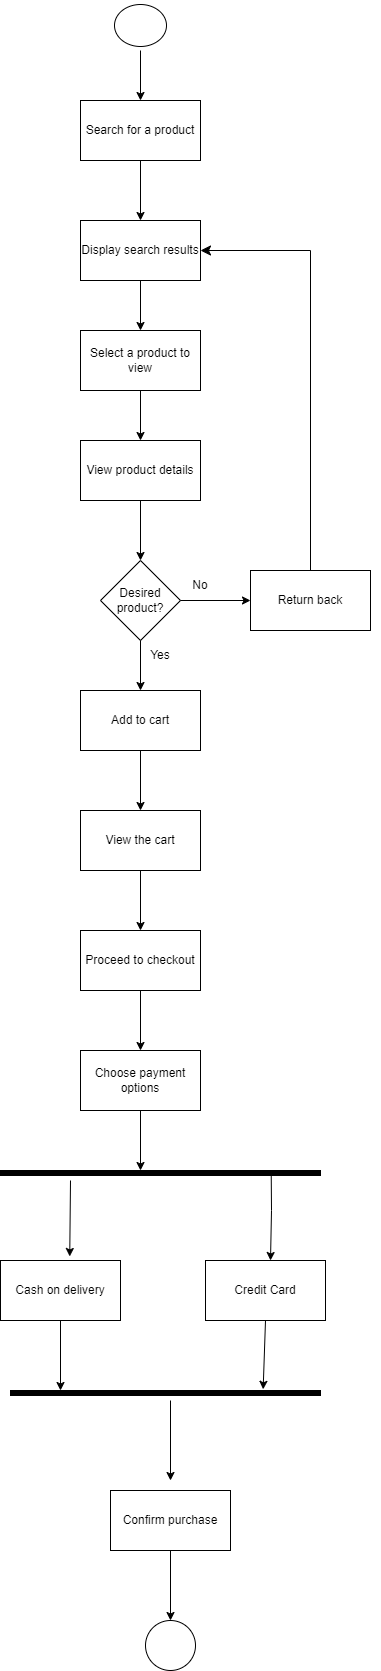

The diagram above was exported from draw.io. Its source (the exported page's mxGraphModel, read from the mxfile embedded in the PNG):
<mxGraphModel dx="1290" dy="522" grid="1" gridSize="10" guides="1" tooltips="1" connect="1" arrows="1" fold="1" page="1" pageScale="1" pageWidth="850" pageHeight="1100" math="0" shadow="0">
  <root>
    <mxCell id="0" />
    <mxCell id="1" parent="0" />
    <mxCell id="XwpI5Zz5qXsxQlmUyBzT-2" value="" style="ellipse;html=1;shape=startState;fontFamily=Tahoma;fontSize=14;" parent="1" vertex="1">
      <mxGeometry x="270" y="30" width="60" height="50" as="geometry" />
    </mxCell>
    <mxCell id="XwpI5Zz5qXsxQlmUyBzT-4" value="" style="endArrow=classic;html=1;rounded=0;exitX=0.5;exitY=1;exitDx=0;exitDy=0;" parent="1" source="XwpI5Zz5qXsxQlmUyBzT-2" edge="1">
      <mxGeometry width="50" height="50" relative="1" as="geometry">
        <mxPoint x="260" y="130" as="sourcePoint" />
        <mxPoint x="300" y="130" as="targetPoint" />
      </mxGeometry>
    </mxCell>
    <mxCell id="XwpI5Zz5qXsxQlmUyBzT-6" value="Search for a product" style="rounded=0;whiteSpace=wrap;html=1;" parent="1" vertex="1">
      <mxGeometry x="240" y="130" width="120" height="60" as="geometry" />
    </mxCell>
    <mxCell id="XwpI5Zz5qXsxQlmUyBzT-7" value="" style="endArrow=classic;html=1;rounded=0;exitX=0.5;exitY=1;exitDx=0;exitDy=0;" parent="1" source="XwpI5Zz5qXsxQlmUyBzT-6" edge="1">
      <mxGeometry width="50" height="50" relative="1" as="geometry">
        <mxPoint x="270" y="240" as="sourcePoint" />
        <mxPoint x="300" y="250" as="targetPoint" />
      </mxGeometry>
    </mxCell>
    <mxCell id="XwpI5Zz5qXsxQlmUyBzT-8" value="Display search results" style="rounded=0;whiteSpace=wrap;html=1;" parent="1" vertex="1">
      <mxGeometry x="240" y="250" width="120" height="60" as="geometry" />
    </mxCell>
    <mxCell id="XwpI5Zz5qXsxQlmUyBzT-9" value="" style="endArrow=classic;html=1;rounded=0;exitX=0.5;exitY=1;exitDx=0;exitDy=0;" parent="1" source="XwpI5Zz5qXsxQlmUyBzT-8" edge="1">
      <mxGeometry width="50" height="50" relative="1" as="geometry">
        <mxPoint x="250" y="370" as="sourcePoint" />
        <mxPoint x="300" y="360" as="targetPoint" />
      </mxGeometry>
    </mxCell>
    <mxCell id="XwpI5Zz5qXsxQlmUyBzT-10" value="Select a product to view" style="rounded=0;whiteSpace=wrap;html=1;" parent="1" vertex="1">
      <mxGeometry x="240" y="360" width="120" height="60" as="geometry" />
    </mxCell>
    <mxCell id="XwpI5Zz5qXsxQlmUyBzT-11" value="" style="endArrow=classic;html=1;rounded=0;exitX=0.5;exitY=1;exitDx=0;exitDy=0;" parent="1" source="XwpI5Zz5qXsxQlmUyBzT-10" edge="1">
      <mxGeometry width="50" height="50" relative="1" as="geometry">
        <mxPoint x="260" y="470" as="sourcePoint" />
        <mxPoint x="300" y="470" as="targetPoint" />
      </mxGeometry>
    </mxCell>
    <mxCell id="XwpI5Zz5qXsxQlmUyBzT-12" value="View product details" style="rounded=0;whiteSpace=wrap;html=1;" parent="1" vertex="1">
      <mxGeometry x="240" y="470" width="120" height="60" as="geometry" />
    </mxCell>
    <mxCell id="XwpI5Zz5qXsxQlmUyBzT-13" value="Desired product?" style="rhombus;whiteSpace=wrap;html=1;" parent="1" vertex="1">
      <mxGeometry x="260" y="590" width="80" height="80" as="geometry" />
    </mxCell>
    <mxCell id="XwpI5Zz5qXsxQlmUyBzT-14" value="" style="endArrow=classic;html=1;rounded=0;entryX=0.5;entryY=0;entryDx=0;entryDy=0;exitX=0.5;exitY=1;exitDx=0;exitDy=0;" parent="1" source="XwpI5Zz5qXsxQlmUyBzT-12" target="XwpI5Zz5qXsxQlmUyBzT-13" edge="1">
      <mxGeometry width="50" height="50" relative="1" as="geometry">
        <mxPoint x="260" y="580" as="sourcePoint" />
        <mxPoint x="310" y="530" as="targetPoint" />
      </mxGeometry>
    </mxCell>
    <mxCell id="XwpI5Zz5qXsxQlmUyBzT-15" value="" style="endArrow=classic;html=1;rounded=0;exitX=0.5;exitY=1;exitDx=0;exitDy=0;" parent="1" source="XwpI5Zz5qXsxQlmUyBzT-13" edge="1">
      <mxGeometry width="50" height="50" relative="1" as="geometry">
        <mxPoint x="250" y="720" as="sourcePoint" />
        <mxPoint x="300" y="720" as="targetPoint" />
      </mxGeometry>
    </mxCell>
    <mxCell id="XwpI5Zz5qXsxQlmUyBzT-16" value="Yes" style="text;html=1;strokeColor=none;fillColor=none;align=center;verticalAlign=middle;whiteSpace=wrap;rounded=0;" parent="1" vertex="1">
      <mxGeometry x="290" y="670" width="60" height="30" as="geometry" />
    </mxCell>
    <mxCell id="XwpI5Zz5qXsxQlmUyBzT-17" value="" style="endArrow=classic;html=1;rounded=0;entryX=0;entryY=0.5;entryDx=0;entryDy=0;" parent="1" target="XwpI5Zz5qXsxQlmUyBzT-19" edge="1">
      <mxGeometry width="50" height="50" relative="1" as="geometry">
        <mxPoint x="340" y="630" as="sourcePoint" />
        <mxPoint x="390" y="630" as="targetPoint" />
      </mxGeometry>
    </mxCell>
    <mxCell id="XwpI5Zz5qXsxQlmUyBzT-18" value="No" style="text;html=1;strokeColor=none;fillColor=none;align=center;verticalAlign=middle;whiteSpace=wrap;rounded=0;" parent="1" vertex="1">
      <mxGeometry x="330" y="600" width="60" height="30" as="geometry" />
    </mxCell>
    <mxCell id="XwpI5Zz5qXsxQlmUyBzT-19" value="Return back" style="rounded=0;whiteSpace=wrap;html=1;" parent="1" vertex="1">
      <mxGeometry x="410" y="600" width="120" height="60" as="geometry" />
    </mxCell>
    <mxCell id="XwpI5Zz5qXsxQlmUyBzT-28" value="" style="edgeStyle=elbowEdgeStyle;elbow=horizontal;endArrow=classic;html=1;curved=0;rounded=0;endSize=8;startSize=8;entryX=1;entryY=0.5;entryDx=0;entryDy=0;exitX=1;exitY=0;exitDx=0;exitDy=0;" parent="1" source="XwpI5Zz5qXsxQlmUyBzT-19" target="XwpI5Zz5qXsxQlmUyBzT-8" edge="1">
      <mxGeometry width="50" height="50" relative="1" as="geometry">
        <mxPoint x="490" y="530" as="sourcePoint" />
        <mxPoint x="540" y="480" as="targetPoint" />
        <Array as="points">
          <mxPoint x="470" y="450" />
        </Array>
      </mxGeometry>
    </mxCell>
    <mxCell id="oD15uUjBtrhCdeG2hfxR-1" value="Add to cart" style="rounded=0;whiteSpace=wrap;html=1;" parent="1" vertex="1">
      <mxGeometry x="240" y="720" width="120" height="60" as="geometry" />
    </mxCell>
    <mxCell id="oD15uUjBtrhCdeG2hfxR-2" value="" style="endArrow=classic;html=1;rounded=0;exitX=0.5;exitY=1;exitDx=0;exitDy=0;" parent="1" source="oD15uUjBtrhCdeG2hfxR-1" edge="1">
      <mxGeometry width="50" height="50" relative="1" as="geometry">
        <mxPoint x="260" y="830" as="sourcePoint" />
        <mxPoint x="300" y="840" as="targetPoint" />
      </mxGeometry>
    </mxCell>
    <mxCell id="oD15uUjBtrhCdeG2hfxR-3" value="View the cart" style="rounded=0;whiteSpace=wrap;html=1;" parent="1" vertex="1">
      <mxGeometry x="240" y="840" width="120" height="60" as="geometry" />
    </mxCell>
    <mxCell id="oD15uUjBtrhCdeG2hfxR-4" value="" style="endArrow=classic;html=1;rounded=0;exitX=0.5;exitY=1;exitDx=0;exitDy=0;" parent="1" source="oD15uUjBtrhCdeG2hfxR-3" edge="1">
      <mxGeometry width="50" height="50" relative="1" as="geometry">
        <mxPoint x="230" y="990" as="sourcePoint" />
        <mxPoint x="300" y="960" as="targetPoint" />
      </mxGeometry>
    </mxCell>
    <mxCell id="oD15uUjBtrhCdeG2hfxR-5" value="Proceed to checkout" style="rounded=0;whiteSpace=wrap;html=1;" parent="1" vertex="1">
      <mxGeometry x="240" y="960" width="120" height="60" as="geometry" />
    </mxCell>
    <mxCell id="oD15uUjBtrhCdeG2hfxR-6" value="" style="endArrow=classic;html=1;rounded=0;exitX=0.5;exitY=1;exitDx=0;exitDy=0;" parent="1" source="oD15uUjBtrhCdeG2hfxR-5" edge="1">
      <mxGeometry width="50" height="50" relative="1" as="geometry">
        <mxPoint x="260" y="1080" as="sourcePoint" />
        <mxPoint x="300" y="1080" as="targetPoint" />
      </mxGeometry>
    </mxCell>
    <mxCell id="oD15uUjBtrhCdeG2hfxR-8" value="" style="html=1;points=[];perimeter=orthogonalPerimeter;fillColor=strokeColor;direction=south;" parent="1" vertex="1">
      <mxGeometry x="160" y="1200" width="320" height="5" as="geometry" />
    </mxCell>
    <mxCell id="oD15uUjBtrhCdeG2hfxR-10" value="Choose payment options" style="rounded=0;whiteSpace=wrap;html=1;" parent="1" vertex="1">
      <mxGeometry x="240" y="1080" width="120" height="60" as="geometry" />
    </mxCell>
    <mxCell id="oD15uUjBtrhCdeG2hfxR-11" value="" style="endArrow=classic;html=1;rounded=0;exitX=0.5;exitY=1;exitDx=0;exitDy=0;" parent="1" source="oD15uUjBtrhCdeG2hfxR-10" edge="1">
      <mxGeometry width="50" height="50" relative="1" as="geometry">
        <mxPoint x="250" y="1190" as="sourcePoint" />
        <mxPoint x="300" y="1200" as="targetPoint" />
      </mxGeometry>
    </mxCell>
    <mxCell id="oD15uUjBtrhCdeG2hfxR-12" value="" style="endArrow=classic;html=1;rounded=0;entryX=0.577;entryY=-0.067;entryDx=0;entryDy=0;entryPerimeter=0;" parent="1" target="oD15uUjBtrhCdeG2hfxR-14" edge="1">
      <mxGeometry width="50" height="50" relative="1" as="geometry">
        <mxPoint x="230" y="1210" as="sourcePoint" />
        <mxPoint x="230" y="1280" as="targetPoint" />
      </mxGeometry>
    </mxCell>
    <mxCell id="oD15uUjBtrhCdeG2hfxR-13" value="" style="endArrow=classic;html=1;rounded=0;exitX=0.56;exitY=0.154;exitDx=0;exitDy=0;exitPerimeter=0;" parent="1" source="oD15uUjBtrhCdeG2hfxR-8" edge="1">
      <mxGeometry width="50" height="50" relative="1" as="geometry">
        <mxPoint x="370" y="1210" as="sourcePoint" />
        <mxPoint x="430" y="1290" as="targetPoint" />
        <Array as="points">
          <mxPoint x="431" y="1240" />
        </Array>
      </mxGeometry>
    </mxCell>
    <mxCell id="oD15uUjBtrhCdeG2hfxR-14" value="Cash on delivery" style="rounded=0;whiteSpace=wrap;html=1;" parent="1" vertex="1">
      <mxGeometry x="160" y="1290" width="120" height="60" as="geometry" />
    </mxCell>
    <mxCell id="oD15uUjBtrhCdeG2hfxR-15" value="Credit Card" style="rounded=0;whiteSpace=wrap;html=1;" parent="1" vertex="1">
      <mxGeometry x="365" y="1290" width="120" height="60" as="geometry" />
    </mxCell>
    <mxCell id="oD15uUjBtrhCdeG2hfxR-17" value="" style="html=1;points=[];perimeter=orthogonalPerimeter;fillColor=strokeColor;direction=south;" parent="1" vertex="1">
      <mxGeometry x="170" y="1420" width="310" height="5" as="geometry" />
    </mxCell>
    <mxCell id="oD15uUjBtrhCdeG2hfxR-18" value="" style="endArrow=classic;html=1;rounded=0;exitX=0.5;exitY=1;exitDx=0;exitDy=0;" parent="1" source="oD15uUjBtrhCdeG2hfxR-14" edge="1">
      <mxGeometry width="50" height="50" relative="1" as="geometry">
        <mxPoint x="170" y="1410" as="sourcePoint" />
        <mxPoint x="220" y="1420" as="targetPoint" />
      </mxGeometry>
    </mxCell>
    <mxCell id="oD15uUjBtrhCdeG2hfxR-19" value="" style="endArrow=classic;html=1;rounded=0;exitX=0.5;exitY=1;exitDx=0;exitDy=0;entryX=-0.24;entryY=0.185;entryDx=0;entryDy=0;entryPerimeter=0;" parent="1" source="oD15uUjBtrhCdeG2hfxR-15" target="oD15uUjBtrhCdeG2hfxR-17" edge="1">
      <mxGeometry width="50" height="50" relative="1" as="geometry">
        <mxPoint x="380" y="1410" as="sourcePoint" />
        <mxPoint x="425" y="1410" as="targetPoint" />
      </mxGeometry>
    </mxCell>
    <mxCell id="oD15uUjBtrhCdeG2hfxR-20" value="" style="endArrow=classic;html=1;rounded=0;" parent="1" edge="1">
      <mxGeometry width="50" height="50" relative="1" as="geometry">
        <mxPoint x="330" y="1430" as="sourcePoint" />
        <mxPoint x="330" y="1510" as="targetPoint" />
      </mxGeometry>
    </mxCell>
    <mxCell id="oD15uUjBtrhCdeG2hfxR-21" value="Confirm purchase" style="rounded=0;whiteSpace=wrap;html=1;" parent="1" vertex="1">
      <mxGeometry x="270" y="1520" width="120" height="60" as="geometry" />
    </mxCell>
    <mxCell id="oD15uUjBtrhCdeG2hfxR-22" value="" style="endArrow=classic;html=1;rounded=0;exitX=0.5;exitY=1;exitDx=0;exitDy=0;" parent="1" source="oD15uUjBtrhCdeG2hfxR-21" edge="1">
      <mxGeometry width="50" height="50" relative="1" as="geometry">
        <mxPoint x="290" y="1630" as="sourcePoint" />
        <mxPoint x="330" y="1650" as="targetPoint" />
      </mxGeometry>
    </mxCell>
    <mxCell id="oD15uUjBtrhCdeG2hfxR-23" value="" style="ellipse;whiteSpace=wrap;html=1;aspect=fixed;" parent="1" vertex="1">
      <mxGeometry x="305" y="1650" width="50" height="50" as="geometry" />
    </mxCell>
  </root>
</mxGraphModel>